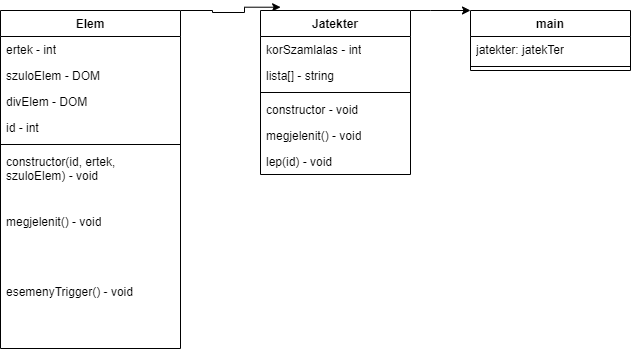

The diagram above was exported from draw.io. Its source (the exported page's mxGraphModel, read from the mxfile embedded in the PNG):
<mxGraphModel dx="1122" dy="706" grid="1" gridSize="10" guides="1" tooltips="1" connect="1" arrows="1" fold="1" page="1" pageScale="1" pageWidth="827" pageHeight="1169" math="0" shadow="0">
  <root>
    <mxCell id="0" />
    <mxCell id="1" parent="0" />
    <mxCell id="vntyFn0VU98E3u7fqTE1-29" style="edgeStyle=orthogonalEdgeStyle;rounded=0;orthogonalLoop=1;jettySize=auto;html=1;exitX=1;exitY=0;exitDx=0;exitDy=0;entryX=0.134;entryY=-0.02;entryDx=0;entryDy=0;entryPerimeter=0;" edge="1" parent="1" source="vntyFn0VU98E3u7fqTE1-1" target="vntyFn0VU98E3u7fqTE1-5">
      <mxGeometry relative="1" as="geometry">
        <mxPoint x="400" y="280" as="targetPoint" />
        <Array as="points">
          <mxPoint x="382" y="280" />
          <mxPoint x="382" y="282" />
          <mxPoint x="414" y="282" />
          <mxPoint x="414" y="277" />
        </Array>
      </mxGeometry>
    </mxCell>
    <mxCell id="vntyFn0VU98E3u7fqTE1-1" value="Elem" style="swimlane;fontStyle=1;align=center;verticalAlign=top;childLayout=stackLayout;horizontal=1;startSize=26;horizontalStack=0;resizeParent=1;resizeParentMax=0;resizeLast=0;collapsible=1;marginBottom=0;whiteSpace=wrap;html=1;" vertex="1" parent="1">
      <mxGeometry x="170" y="280" width="180" height="338" as="geometry" />
    </mxCell>
    <mxCell id="vntyFn0VU98E3u7fqTE1-2" value="ertek - int" style="text;strokeColor=none;fillColor=none;align=left;verticalAlign=top;spacingLeft=4;spacingRight=4;overflow=hidden;rotatable=0;points=[[0,0.5],[1,0.5]];portConstraint=eastwest;whiteSpace=wrap;html=1;" vertex="1" parent="vntyFn0VU98E3u7fqTE1-1">
      <mxGeometry y="26" width="180" height="26" as="geometry" />
    </mxCell>
    <mxCell id="vntyFn0VU98E3u7fqTE1-18" value="szuloElem - DOM" style="text;strokeColor=none;fillColor=none;align=left;verticalAlign=top;spacingLeft=4;spacingRight=4;overflow=hidden;rotatable=0;points=[[0,0.5],[1,0.5]];portConstraint=eastwest;whiteSpace=wrap;html=1;" vertex="1" parent="vntyFn0VU98E3u7fqTE1-1">
      <mxGeometry y="52" width="180" height="26" as="geometry" />
    </mxCell>
    <mxCell id="vntyFn0VU98E3u7fqTE1-19" value="divElem - DOM&lt;div&gt;&lt;br&gt;&lt;/div&gt;" style="text;strokeColor=none;fillColor=none;align=left;verticalAlign=top;spacingLeft=4;spacingRight=4;overflow=hidden;rotatable=0;points=[[0,0.5],[1,0.5]];portConstraint=eastwest;whiteSpace=wrap;html=1;" vertex="1" parent="vntyFn0VU98E3u7fqTE1-1">
      <mxGeometry y="78" width="180" height="26" as="geometry" />
    </mxCell>
    <mxCell id="vntyFn0VU98E3u7fqTE1-20" value="id - int" style="text;strokeColor=none;fillColor=none;align=left;verticalAlign=top;spacingLeft=4;spacingRight=4;overflow=hidden;rotatable=0;points=[[0,0.5],[1,0.5]];portConstraint=eastwest;whiteSpace=wrap;html=1;" vertex="1" parent="vntyFn0VU98E3u7fqTE1-1">
      <mxGeometry y="104" width="180" height="26" as="geometry" />
    </mxCell>
    <mxCell id="vntyFn0VU98E3u7fqTE1-3" value="" style="line;strokeWidth=1;fillColor=none;align=left;verticalAlign=middle;spacingTop=-1;spacingLeft=3;spacingRight=3;rotatable=0;labelPosition=right;points=[];portConstraint=eastwest;strokeColor=inherit;" vertex="1" parent="vntyFn0VU98E3u7fqTE1-1">
      <mxGeometry y="130" width="180" height="8" as="geometry" />
    </mxCell>
    <mxCell id="vntyFn0VU98E3u7fqTE1-4" value="constructor(id, ertek, szuloElem) - void" style="text;strokeColor=none;fillColor=none;align=left;verticalAlign=top;spacingLeft=4;spacingRight=4;overflow=hidden;rotatable=0;points=[[0,0.5],[1,0.5]];portConstraint=eastwest;whiteSpace=wrap;html=1;" vertex="1" parent="vntyFn0VU98E3u7fqTE1-1">
      <mxGeometry y="138" width="180" height="60" as="geometry" />
    </mxCell>
    <mxCell id="vntyFn0VU98E3u7fqTE1-14" value="megjelenit() - void" style="text;strokeColor=none;fillColor=none;align=left;verticalAlign=top;spacingLeft=4;spacingRight=4;overflow=hidden;rotatable=0;points=[[0,0.5],[1,0.5]];portConstraint=eastwest;whiteSpace=wrap;html=1;" vertex="1" parent="vntyFn0VU98E3u7fqTE1-1">
      <mxGeometry y="198" width="180" height="70" as="geometry" />
    </mxCell>
    <mxCell id="vntyFn0VU98E3u7fqTE1-21" value="esemenyTrigger() - void" style="text;strokeColor=none;fillColor=none;align=left;verticalAlign=top;spacingLeft=4;spacingRight=4;overflow=hidden;rotatable=0;points=[[0,0.5],[1,0.5]];portConstraint=eastwest;whiteSpace=wrap;html=1;" vertex="1" parent="vntyFn0VU98E3u7fqTE1-1">
      <mxGeometry y="268" width="180" height="70" as="geometry" />
    </mxCell>
    <mxCell id="vntyFn0VU98E3u7fqTE1-30" style="edgeStyle=orthogonalEdgeStyle;rounded=0;orthogonalLoop=1;jettySize=auto;html=1;exitX=1;exitY=0;exitDx=0;exitDy=0;entryX=0;entryY=0;entryDx=0;entryDy=0;" edge="1" parent="1" source="vntyFn0VU98E3u7fqTE1-5" target="vntyFn0VU98E3u7fqTE1-25">
      <mxGeometry relative="1" as="geometry">
        <Array as="points">
          <mxPoint x="600" y="280" />
          <mxPoint x="600" y="280" />
        </Array>
      </mxGeometry>
    </mxCell>
    <mxCell id="vntyFn0VU98E3u7fqTE1-5" value="Jatekter" style="swimlane;fontStyle=1;align=center;verticalAlign=top;childLayout=stackLayout;horizontal=1;startSize=26;horizontalStack=0;resizeParent=1;resizeParentMax=0;resizeLast=0;collapsible=1;marginBottom=0;whiteSpace=wrap;html=1;" vertex="1" parent="1">
      <mxGeometry x="430" y="280" width="150" height="164" as="geometry" />
    </mxCell>
    <mxCell id="vntyFn0VU98E3u7fqTE1-6" value="korSzamlalas - int" style="text;strokeColor=none;fillColor=none;align=left;verticalAlign=top;spacingLeft=4;spacingRight=4;overflow=hidden;rotatable=0;points=[[0,0.5],[1,0.5]];portConstraint=eastwest;whiteSpace=wrap;html=1;" vertex="1" parent="vntyFn0VU98E3u7fqTE1-5">
      <mxGeometry y="26" width="150" height="26" as="geometry" />
    </mxCell>
    <mxCell id="vntyFn0VU98E3u7fqTE1-11" value="lista[] - string" style="text;strokeColor=none;fillColor=none;align=left;verticalAlign=top;spacingLeft=4;spacingRight=4;overflow=hidden;rotatable=0;points=[[0,0.5],[1,0.5]];portConstraint=eastwest;whiteSpace=wrap;html=1;" vertex="1" parent="vntyFn0VU98E3u7fqTE1-5">
      <mxGeometry y="52" width="150" height="26" as="geometry" />
    </mxCell>
    <mxCell id="vntyFn0VU98E3u7fqTE1-7" value="" style="line;strokeWidth=1;fillColor=none;align=left;verticalAlign=middle;spacingTop=-1;spacingLeft=3;spacingRight=3;rotatable=0;labelPosition=right;points=[];portConstraint=eastwest;strokeColor=inherit;" vertex="1" parent="vntyFn0VU98E3u7fqTE1-5">
      <mxGeometry y="78" width="150" height="8" as="geometry" />
    </mxCell>
    <mxCell id="vntyFn0VU98E3u7fqTE1-22" value="constructor - void" style="text;strokeColor=none;fillColor=none;align=left;verticalAlign=top;spacingLeft=4;spacingRight=4;overflow=hidden;rotatable=0;points=[[0,0.5],[1,0.5]];portConstraint=eastwest;whiteSpace=wrap;html=1;" vertex="1" parent="vntyFn0VU98E3u7fqTE1-5">
      <mxGeometry y="86" width="150" height="26" as="geometry" />
    </mxCell>
    <mxCell id="vntyFn0VU98E3u7fqTE1-8" value="megjelenit() - void&lt;div&gt;&lt;span style=&quot;color: rgba(0, 0, 0, 0); font-family: monospace; font-size: 0px; text-wrap: nowrap;&quot;&gt;%3CmxGraphModel%3E%3Croot%3E%3CmxCell%20id%3D%220%22%2F%3E%3CmxCell%20id%3D%221%22%20parent%3D%220%22%2F%3E%3CmxCell%20id%3D%222%22%20value%3D%22%2B%20field%3A%20type%22%20style%3D%22text%3BstrokeColor%3Dnone%3BfillColor%3Dnone%3Balign%3Dleft%3BverticalAlign%3Dtop%3BspacingLeft%3D4%3BspacingRight%3D4%3Boverflow%3Dhidden%3Brotatable%3D0%3Bpoints%3D%5B%5B0%2C0.5%5D%2C%5B1%2C0.5%5D%5D%3BportConstraint%3Deastwest%3BwhiteSpace%3Dwrap%3Bhtml%3D1%3B%22%20vertex%3D%221%22%20parent%3D%221%22%3E%3CmxGeometry%20x%3D%22150%22%20y%3D%2276%22%20width%3D%22160%22%20height%3D%2226%22%20as%3D%22geometry%22%2F%3E%3C%2FmxCell%3E%3C%2Froot%3E%3C%2FmxGraphModel%3E&lt;/span&gt;&lt;br&gt;&lt;/div&gt;" style="text;strokeColor=none;fillColor=none;align=left;verticalAlign=top;spacingLeft=4;spacingRight=4;overflow=hidden;rotatable=0;points=[[0,0.5],[1,0.5]];portConstraint=eastwest;whiteSpace=wrap;html=1;" vertex="1" parent="vntyFn0VU98E3u7fqTE1-5">
      <mxGeometry y="112" width="150" height="26" as="geometry" />
    </mxCell>
    <mxCell id="vntyFn0VU98E3u7fqTE1-13" value="lep(id) - void" style="text;strokeColor=none;fillColor=none;align=left;verticalAlign=top;spacingLeft=4;spacingRight=4;overflow=hidden;rotatable=0;points=[[0,0.5],[1,0.5]];portConstraint=eastwest;whiteSpace=wrap;html=1;" vertex="1" parent="vntyFn0VU98E3u7fqTE1-5">
      <mxGeometry y="138" width="150" height="26" as="geometry" />
    </mxCell>
    <mxCell id="vntyFn0VU98E3u7fqTE1-25" value="main" style="swimlane;fontStyle=1;align=center;verticalAlign=top;childLayout=stackLayout;horizontal=1;startSize=26;horizontalStack=0;resizeParent=1;resizeParentMax=0;resizeLast=0;collapsible=1;marginBottom=0;whiteSpace=wrap;html=1;" vertex="1" parent="1">
      <mxGeometry x="640" y="280" width="160" height="60" as="geometry" />
    </mxCell>
    <mxCell id="vntyFn0VU98E3u7fqTE1-26" value="jatekter: jatekTer" style="text;strokeColor=none;fillColor=none;align=left;verticalAlign=top;spacingLeft=4;spacingRight=4;overflow=hidden;rotatable=0;points=[[0,0.5],[1,0.5]];portConstraint=eastwest;whiteSpace=wrap;html=1;" vertex="1" parent="vntyFn0VU98E3u7fqTE1-25">
      <mxGeometry y="26" width="160" height="26" as="geometry" />
    </mxCell>
    <mxCell id="vntyFn0VU98E3u7fqTE1-27" value="" style="line;strokeWidth=1;fillColor=none;align=left;verticalAlign=middle;spacingTop=-1;spacingLeft=3;spacingRight=3;rotatable=0;labelPosition=right;points=[];portConstraint=eastwest;strokeColor=inherit;" vertex="1" parent="vntyFn0VU98E3u7fqTE1-25">
      <mxGeometry y="52" width="160" height="8" as="geometry" />
    </mxCell>
  </root>
</mxGraphModel>